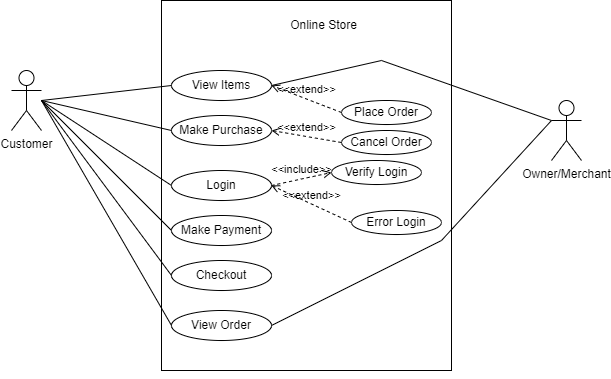

The diagram above was exported from draw.io. Its source (the exported page's mxGraphModel, read from the mxfile embedded in the PNG):
<mxGraphModel dx="1038" dy="521" grid="1" gridSize="10" guides="1" tooltips="1" connect="1" arrows="1" fold="1" page="1" pageScale="1" pageWidth="850" pageHeight="1100" math="0" shadow="0">
  <root>
    <mxCell id="0" />
    <mxCell id="1" parent="0" />
    <mxCell id="ni7Szxv2Ch6-YVg4__Be-4" value="" style="rounded=0;whiteSpace=wrap;html=1;" parent="1" vertex="1">
      <mxGeometry x="300" y="100" width="290" height="370" as="geometry" />
    </mxCell>
    <mxCell id="lvDBxEUqH5G0Mqviln02-1" value="Online Store" style="text;html=1;strokeColor=none;fillColor=none;align=center;verticalAlign=middle;whiteSpace=wrap;rounded=0;" vertex="1" parent="1">
      <mxGeometry x="425" y="110" width="75" height="30" as="geometry" />
    </mxCell>
    <mxCell id="lvDBxEUqH5G0Mqviln02-2" value="View Items" style="ellipse;whiteSpace=wrap;html=1;" vertex="1" parent="1">
      <mxGeometry x="310" y="170" width="100" height="30" as="geometry" />
    </mxCell>
    <mxCell id="lvDBxEUqH5G0Mqviln02-4" value="Make Purchase" style="ellipse;whiteSpace=wrap;html=1;" vertex="1" parent="1">
      <mxGeometry x="310" y="215" width="100" height="30" as="geometry" />
    </mxCell>
    <mxCell id="lvDBxEUqH5G0Mqviln02-5" value="Customer" style="shape=umlActor;verticalLabelPosition=bottom;verticalAlign=top;html=1;" vertex="1" parent="1">
      <mxGeometry x="150" y="170" width="30" height="60" as="geometry" />
    </mxCell>
    <mxCell id="lvDBxEUqH5G0Mqviln02-7" value="" style="endArrow=none;html=1;rounded=0;entryX=0;entryY=0.5;entryDx=0;entryDy=0;" edge="1" parent="1" target="lvDBxEUqH5G0Mqviln02-2">
      <mxGeometry width="50" height="50" relative="1" as="geometry">
        <mxPoint x="180" y="200" as="sourcePoint" />
        <mxPoint x="110" y="360" as="targetPoint" />
      </mxGeometry>
    </mxCell>
    <mxCell id="lvDBxEUqH5G0Mqviln02-8" value="" style="endArrow=none;html=1;rounded=0;entryX=0;entryY=0.5;entryDx=0;entryDy=0;" edge="1" parent="1" target="lvDBxEUqH5G0Mqviln02-4">
      <mxGeometry width="50" height="50" relative="1" as="geometry">
        <mxPoint x="180" y="200" as="sourcePoint" />
        <mxPoint x="320" y="195" as="targetPoint" />
      </mxGeometry>
    </mxCell>
    <mxCell id="lvDBxEUqH5G0Mqviln02-9" value="" style="endArrow=none;html=1;rounded=0;entryX=0;entryY=0.5;entryDx=0;entryDy=0;" edge="1" parent="1" target="lvDBxEUqH5G0Mqviln02-10">
      <mxGeometry width="50" height="50" relative="1" as="geometry">
        <mxPoint x="180" y="200" as="sourcePoint" />
        <mxPoint x="240" y="328.28" as="targetPoint" />
      </mxGeometry>
    </mxCell>
    <mxCell id="lvDBxEUqH5G0Mqviln02-10" value="Login" style="ellipse;whiteSpace=wrap;html=1;" vertex="1" parent="1">
      <mxGeometry x="310" y="270" width="100" height="30" as="geometry" />
    </mxCell>
    <mxCell id="lvDBxEUqH5G0Mqviln02-11" value="Checkout" style="ellipse;whiteSpace=wrap;html=1;" vertex="1" parent="1">
      <mxGeometry x="310" y="360" width="100" height="30" as="geometry" />
    </mxCell>
    <mxCell id="lvDBxEUqH5G0Mqviln02-12" value="" style="endArrow=none;html=1;rounded=0;entryX=0;entryY=0.5;entryDx=0;entryDy=0;" edge="1" parent="1" target="lvDBxEUqH5G0Mqviln02-11">
      <mxGeometry width="50" height="50" relative="1" as="geometry">
        <mxPoint x="180" y="200" as="sourcePoint" />
        <mxPoint x="320" y="295" as="targetPoint" />
      </mxGeometry>
    </mxCell>
    <mxCell id="lvDBxEUqH5G0Mqviln02-13" value="" style="endArrow=none;html=1;rounded=0;entryX=0;entryY=0.5;entryDx=0;entryDy=0;" edge="1" parent="1" target="lvDBxEUqH5G0Mqviln02-14">
      <mxGeometry width="50" height="50" relative="1" as="geometry">
        <mxPoint x="180" y="200" as="sourcePoint" />
        <mxPoint x="240" y="373.28" as="targetPoint" />
      </mxGeometry>
    </mxCell>
    <mxCell id="lvDBxEUqH5G0Mqviln02-14" value="Make Payment" style="ellipse;whiteSpace=wrap;html=1;" vertex="1" parent="1">
      <mxGeometry x="310" y="315" width="100" height="30" as="geometry" />
    </mxCell>
    <mxCell id="lvDBxEUqH5G0Mqviln02-15" value="Owner/Merchant" style="shape=umlActor;verticalLabelPosition=bottom;verticalAlign=top;html=1;" vertex="1" parent="1">
      <mxGeometry x="690" y="200" width="30" height="60" as="geometry" />
    </mxCell>
    <mxCell id="lvDBxEUqH5G0Mqviln02-17" value="" style="endArrow=none;html=1;rounded=0;exitX=1;exitY=0.5;exitDx=0;exitDy=0;" edge="1" parent="1" source="lvDBxEUqH5G0Mqviln02-2">
      <mxGeometry width="50" height="50" relative="1" as="geometry">
        <mxPoint x="620" y="360" as="sourcePoint" />
        <mxPoint x="690" y="220" as="targetPoint" />
        <Array as="points">
          <mxPoint x="520" y="160" />
        </Array>
      </mxGeometry>
    </mxCell>
    <mxCell id="lvDBxEUqH5G0Mqviln02-19" value="Place Order" style="ellipse;whiteSpace=wrap;html=1;" vertex="1" parent="1">
      <mxGeometry x="480" y="200" width="90" height="24" as="geometry" />
    </mxCell>
    <mxCell id="lvDBxEUqH5G0Mqviln02-20" value="&amp;lt;&amp;lt;extend&amp;gt;&amp;gt;" style="html=1;verticalAlign=bottom;labelBackgroundColor=none;endArrow=open;endFill=0;dashed=1;rounded=0;exitX=0;exitY=0.5;exitDx=0;exitDy=0;entryX=1;entryY=0.5;entryDx=0;entryDy=0;" edge="1" parent="1" source="lvDBxEUqH5G0Mqviln02-19" target="lvDBxEUqH5G0Mqviln02-2">
      <mxGeometry width="160" relative="1" as="geometry">
        <mxPoint x="30" y="390" as="sourcePoint" />
        <mxPoint x="190" y="390" as="targetPoint" />
      </mxGeometry>
    </mxCell>
    <mxCell id="lvDBxEUqH5G0Mqviln02-21" value="Cancel Order" style="ellipse;whiteSpace=wrap;html=1;" vertex="1" parent="1">
      <mxGeometry x="480" y="230" width="90" height="24" as="geometry" />
    </mxCell>
    <mxCell id="lvDBxEUqH5G0Mqviln02-22" value="&amp;lt;&amp;lt;extend&amp;gt;&amp;gt;" style="html=1;verticalAlign=bottom;labelBackgroundColor=none;endArrow=open;endFill=0;dashed=1;rounded=0;exitX=0;exitY=0.5;exitDx=0;exitDy=0;entryX=1;entryY=0.5;entryDx=0;entryDy=0;" edge="1" parent="1" source="lvDBxEUqH5G0Mqviln02-21" target="lvDBxEUqH5G0Mqviln02-4">
      <mxGeometry width="160" relative="1" as="geometry">
        <mxPoint x="20" y="445" as="sourcePoint" />
        <mxPoint x="410" y="240" as="targetPoint" />
      </mxGeometry>
    </mxCell>
    <mxCell id="lvDBxEUqH5G0Mqviln02-23" value="View Order" style="ellipse;whiteSpace=wrap;html=1;" vertex="1" parent="1">
      <mxGeometry x="310" y="410" width="100" height="30" as="geometry" />
    </mxCell>
    <mxCell id="lvDBxEUqH5G0Mqviln02-24" value="" style="endArrow=none;html=1;rounded=0;entryX=0;entryY=0.5;entryDx=0;entryDy=0;" edge="1" parent="1" target="lvDBxEUqH5G0Mqviln02-23">
      <mxGeometry width="50" height="50" relative="1" as="geometry">
        <mxPoint x="180" y="200" as="sourcePoint" />
        <mxPoint x="320" y="385" as="targetPoint" />
      </mxGeometry>
    </mxCell>
    <mxCell id="lvDBxEUqH5G0Mqviln02-25" value="" style="endArrow=none;html=1;rounded=0;entryX=1;entryY=0.5;entryDx=0;entryDy=0;exitX=0;exitY=0.3333333333333333;exitDx=0;exitDy=0;exitPerimeter=0;" edge="1" parent="1" source="lvDBxEUqH5G0Mqviln02-15" target="lvDBxEUqH5G0Mqviln02-23">
      <mxGeometry width="50" height="50" relative="1" as="geometry">
        <mxPoint x="200" y="220" as="sourcePoint" />
        <mxPoint x="330" y="395" as="targetPoint" />
        <Array as="points">
          <mxPoint x="580" y="340" />
        </Array>
      </mxGeometry>
    </mxCell>
    <mxCell id="lvDBxEUqH5G0Mqviln02-26" value="Verify Login" style="ellipse;whiteSpace=wrap;html=1;" vertex="1" parent="1">
      <mxGeometry x="470" y="260" width="90" height="24" as="geometry" />
    </mxCell>
    <mxCell id="lvDBxEUqH5G0Mqviln02-27" value="&amp;lt;&amp;lt;include&amp;gt;&amp;gt;" style="html=1;verticalAlign=bottom;labelBackgroundColor=none;endArrow=open;endFill=0;dashed=1;rounded=0;exitX=1;exitY=0.5;exitDx=0;exitDy=0;entryX=0;entryY=0.5;entryDx=0;entryDy=0;" edge="1" parent="1" source="lvDBxEUqH5G0Mqviln02-10" target="lvDBxEUqH5G0Mqviln02-26">
      <mxGeometry width="160" relative="1" as="geometry">
        <mxPoint x="350" y="370" as="sourcePoint" />
        <mxPoint x="510" y="370" as="targetPoint" />
      </mxGeometry>
    </mxCell>
    <mxCell id="lvDBxEUqH5G0Mqviln02-28" value="Error Login" style="ellipse;whiteSpace=wrap;html=1;" vertex="1" parent="1">
      <mxGeometry x="490" y="310" width="90" height="24" as="geometry" />
    </mxCell>
    <mxCell id="lvDBxEUqH5G0Mqviln02-29" value="&amp;lt;&amp;lt;extend&amp;gt;&amp;gt;" style="html=1;verticalAlign=bottom;labelBackgroundColor=none;endArrow=open;endFill=0;dashed=1;rounded=0;exitX=0;exitY=0.5;exitDx=0;exitDy=0;entryX=1;entryY=0.5;entryDx=0;entryDy=0;" edge="1" parent="1" source="lvDBxEUqH5G0Mqviln02-28" target="lvDBxEUqH5G0Mqviln02-10">
      <mxGeometry width="160" relative="1" as="geometry">
        <mxPoint x="490" y="252" as="sourcePoint" />
        <mxPoint x="420" y="240" as="targetPoint" />
      </mxGeometry>
    </mxCell>
    <mxCell id="lvDBxEUqH5G0Mqviln02-30" style="edgeStyle=orthogonalEdgeStyle;rounded=0;orthogonalLoop=1;jettySize=auto;html=1;exitX=0.5;exitY=1;exitDx=0;exitDy=0;" edge="1" parent="1" source="ni7Szxv2Ch6-YVg4__Be-4" target="ni7Szxv2Ch6-YVg4__Be-4">
      <mxGeometry relative="1" as="geometry" />
    </mxCell>
  </root>
</mxGraphModel>